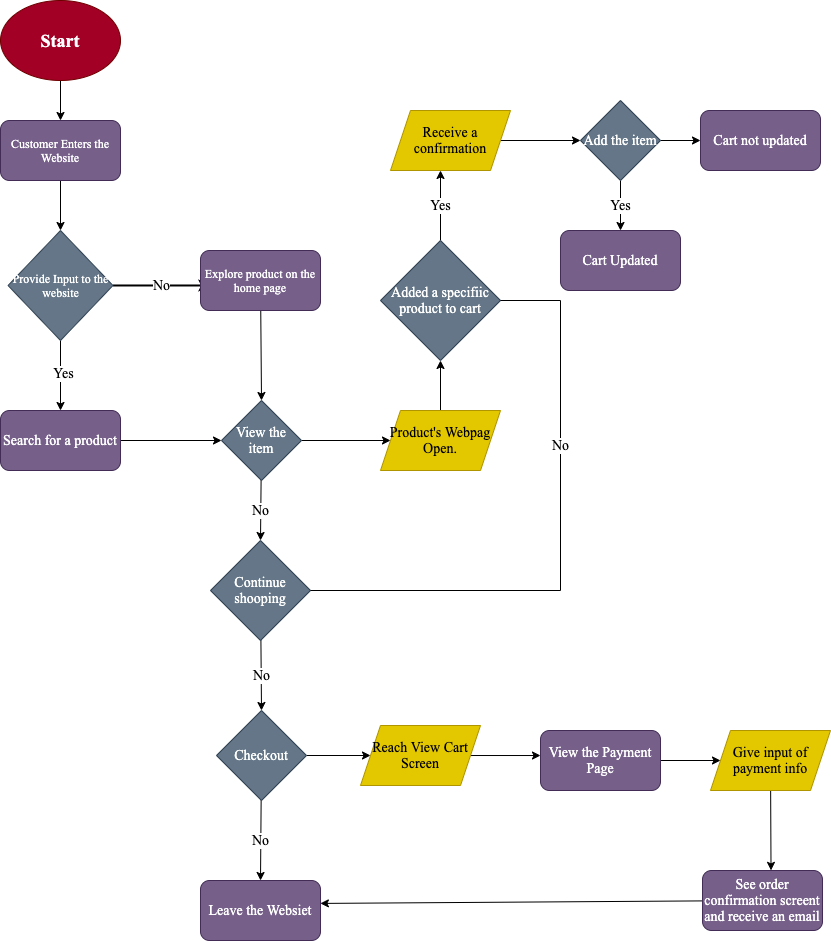

The diagram above was exported from draw.io. Its source (the exported page's mxGraphModel, read from the mxfile embedded in the PNG):
<mxGraphModel dx="1070" dy="1133" grid="1" gridSize="10" guides="1" tooltips="1" connect="1" arrows="1" fold="1" page="1" pageScale="1" pageWidth="850" pageHeight="1100" math="0" shadow="0">
  <root>
    <mxCell id="0" />
    <mxCell id="1" parent="0" />
    <mxCell id="5" style="edgeStyle=none;html=1;entryX=0.5;entryY=0;entryDx=0;entryDy=0;fontFamily=Times New Roman;" edge="1" parent="1" source="2" target="4">
      <mxGeometry relative="1" as="geometry" />
    </mxCell>
    <mxCell id="2" value="&lt;h2&gt;&lt;font face=&quot;Times New Roman&quot;&gt;Start&lt;/font&gt;&lt;/h2&gt;" style="ellipse;whiteSpace=wrap;html=1;fillColor=#a20025;fontColor=#ffffff;strokeColor=#6F0000;" vertex="1" parent="1">
      <mxGeometry x="10" width="120" height="80" as="geometry" />
    </mxCell>
    <mxCell id="7" style="edgeStyle=none;html=1;entryX=0.5;entryY=0;entryDx=0;entryDy=0;fontFamily=Times New Roman;" edge="1" parent="1" source="4" target="6">
      <mxGeometry relative="1" as="geometry" />
    </mxCell>
    <mxCell id="4" value="Customer Enters the Website" style="rounded=1;whiteSpace=wrap;html=1;fontFamily=Times New Roman;fillColor=#76608a;strokeColor=#432D57;fontColor=#ffffff;" vertex="1" parent="1">
      <mxGeometry x="10" y="120" width="120" height="60" as="geometry" />
    </mxCell>
    <mxCell id="10" value="&lt;font style=&quot;font-size: 14px&quot;&gt;No&lt;/font&gt;" style="edgeStyle=none;html=1;entryX=0.083;entryY=0.583;entryDx=0;entryDy=0;entryPerimeter=0;fontFamily=Times New Roman;strokeWidth=2;" edge="1" parent="1" source="6" target="8">
      <mxGeometry relative="1" as="geometry" />
    </mxCell>
    <mxCell id="12" style="edgeStyle=none;html=1;entryX=0.5;entryY=0;entryDx=0;entryDy=0;fontFamily=Times New Roman;fontSize=14;strokeWidth=1;" edge="1" parent="1" source="6" target="11">
      <mxGeometry relative="1" as="geometry" />
    </mxCell>
    <mxCell id="13" value="Yes" style="edgeLabel;html=1;align=center;verticalAlign=middle;resizable=0;points=[];fontSize=14;fontFamily=Times New Roman;" vertex="1" connectable="0" parent="12">
      <mxGeometry x="-0.0857" y="2" relative="1" as="geometry">
        <mxPoint as="offset" />
      </mxGeometry>
    </mxCell>
    <mxCell id="6" value="Provide Input to the website" style="rhombus;whiteSpace=wrap;html=1;fontFamily=Times New Roman;fillColor=#647687;fontColor=#ffffff;strokeColor=#314354;" vertex="1" parent="1">
      <mxGeometry x="17.5" y="230" width="105" height="110" as="geometry" />
    </mxCell>
    <mxCell id="38" style="edgeStyle=none;html=1;entryX=0.5;entryY=0;entryDx=0;entryDy=0;fontFamily=Times New Roman;fontSize=14;strokeWidth=1;" edge="1" parent="1" source="8" target="37">
      <mxGeometry relative="1" as="geometry" />
    </mxCell>
    <mxCell id="8" value="Explore product on the home page" style="rounded=1;whiteSpace=wrap;html=1;fontFamily=Times New Roman;fillColor=#76608a;fontColor=#ffffff;strokeColor=#432D57;" vertex="1" parent="1">
      <mxGeometry x="210" y="250" width="120" height="60" as="geometry" />
    </mxCell>
    <mxCell id="39" style="edgeStyle=none;html=1;entryX=0;entryY=0.5;entryDx=0;entryDy=0;fontFamily=Times New Roman;fontSize=14;strokeWidth=1;" edge="1" parent="1" source="11" target="37">
      <mxGeometry relative="1" as="geometry" />
    </mxCell>
    <mxCell id="11" value="Search for a product" style="rounded=1;whiteSpace=wrap;html=1;fontFamily=Times New Roman;fontSize=14;fillColor=#76608a;fontColor=#ffffff;strokeColor=#432D57;" vertex="1" parent="1">
      <mxGeometry x="10" y="410" width="120" height="60" as="geometry" />
    </mxCell>
    <mxCell id="44" value="Yes&lt;br&gt;" style="edgeStyle=none;html=1;entryX=0.5;entryY=1;entryDx=0;entryDy=0;fontFamily=Times New Roman;fontSize=14;strokeWidth=1;" edge="1" parent="1" source="17">
      <mxGeometry relative="1" as="geometry">
        <mxPoint x="450" y="170" as="targetPoint" />
      </mxGeometry>
    </mxCell>
    <mxCell id="17" value="Added a specifiic product to cart" style="rhombus;whiteSpace=wrap;html=1;fontFamily=Times New Roman;fontSize=14;fillColor=#647687;fontColor=#ffffff;strokeColor=#314354;" vertex="1" parent="1">
      <mxGeometry x="390" y="240" width="120" height="120" as="geometry" />
    </mxCell>
    <mxCell id="25" value="No" style="edgeStyle=none;html=1;entryX=0.5;entryY=0;entryDx=0;entryDy=0;fontFamily=Times New Roman;fontSize=14;strokeWidth=1;" edge="1" parent="1" source="20" target="24">
      <mxGeometry relative="1" as="geometry" />
    </mxCell>
    <mxCell id="20" value="Continue shooping" style="rhombus;whiteSpace=wrap;html=1;fontFamily=Times New Roman;fontSize=14;fillColor=#647687;fontColor=#ffffff;strokeColor=#314354;" vertex="1" parent="1">
      <mxGeometry x="220" y="540" width="100" height="100" as="geometry" />
    </mxCell>
    <mxCell id="59" style="edgeStyle=none;html=1;entryX=0;entryY=0.5;entryDx=0;entryDy=0;fontFamily=Times New Roman;fontSize=14;strokeWidth=1;" edge="1" parent="1" source="24" target="58">
      <mxGeometry relative="1" as="geometry" />
    </mxCell>
    <mxCell id="60" value="No" style="edgeStyle=none;html=1;entryX=0.5;entryY=0;entryDx=0;entryDy=0;fontFamily=Times New Roman;fontSize=14;strokeWidth=1;" edge="1" parent="1" source="24" target="26">
      <mxGeometry relative="1" as="geometry" />
    </mxCell>
    <mxCell id="24" value="Checkout" style="rhombus;whiteSpace=wrap;html=1;fontFamily=Times New Roman;fontSize=14;fillColor=#647687;fontColor=#ffffff;strokeColor=#314354;" vertex="1" parent="1">
      <mxGeometry x="226" y="710" width="90" height="90" as="geometry" />
    </mxCell>
    <mxCell id="26" value="Leave the Websiet" style="rounded=1;whiteSpace=wrap;html=1;fontFamily=Times New Roman;fontSize=14;fillColor=#76608a;fontColor=#ffffff;strokeColor=#432D57;" vertex="1" parent="1">
      <mxGeometry x="210" y="880" width="120" height="60" as="geometry" />
    </mxCell>
    <mxCell id="51" style="edgeStyle=none;html=1;fontFamily=Times New Roman;fontSize=14;strokeWidth=1;" edge="1" parent="1">
      <mxGeometry relative="1" as="geometry">
        <mxPoint x="510" y="140" as="sourcePoint" />
        <mxPoint x="590" y="140" as="targetPoint" />
      </mxGeometry>
    </mxCell>
    <mxCell id="41" style="edgeStyle=none;html=1;entryX=0;entryY=0.5;entryDx=0;entryDy=0;fontFamily=Times New Roman;fontSize=14;strokeWidth=1;" edge="1" parent="1" source="37" target="40">
      <mxGeometry relative="1" as="geometry" />
    </mxCell>
    <mxCell id="43" value="No" style="edgeStyle=none;html=1;entryX=0.5;entryY=0;entryDx=0;entryDy=0;fontFamily=Times New Roman;fontSize=14;strokeWidth=1;" edge="1" parent="1" source="37" target="20">
      <mxGeometry relative="1" as="geometry" />
    </mxCell>
    <mxCell id="37" value="View the item" style="rhombus;whiteSpace=wrap;html=1;fontFamily=Times New Roman;fontSize=14;fillColor=#647687;fontColor=#ffffff;strokeColor=#314354;" vertex="1" parent="1">
      <mxGeometry x="231" y="400" width="80" height="80" as="geometry" />
    </mxCell>
    <mxCell id="42" value="" style="edgeStyle=none;html=1;fontFamily=Times New Roman;fontSize=14;strokeWidth=1;" edge="1" parent="1" source="40" target="17">
      <mxGeometry relative="1" as="geometry" />
    </mxCell>
    <mxCell id="40" value="Product's Webpag Open." style="shape=parallelogram;perimeter=parallelogramPerimeter;whiteSpace=wrap;html=1;fixedSize=1;fontFamily=Times New Roman;fontSize=14;fillColor=#e3c800;fontColor=#000000;strokeColor=#B09500;" vertex="1" parent="1">
      <mxGeometry x="390" y="410" width="120" height="60" as="geometry" />
    </mxCell>
    <mxCell id="47" value="" style="endArrow=none;html=1;fontFamily=Times New Roman;fontSize=14;strokeWidth=1;" edge="1" parent="1">
      <mxGeometry width="50" height="50" relative="1" as="geometry">
        <mxPoint x="510" y="300" as="sourcePoint" />
        <mxPoint x="570" y="300" as="targetPoint" />
      </mxGeometry>
    </mxCell>
    <mxCell id="48" value="No" style="endArrow=none;html=1;fontFamily=Times New Roman;fontSize=14;strokeWidth=1;" edge="1" parent="1">
      <mxGeometry width="50" height="50" relative="1" as="geometry">
        <mxPoint x="570" y="590" as="sourcePoint" />
        <mxPoint x="570" y="300" as="targetPoint" />
      </mxGeometry>
    </mxCell>
    <mxCell id="49" value="" style="endArrow=none;html=1;fontFamily=Times New Roman;fontSize=14;strokeWidth=1;" edge="1" parent="1">
      <mxGeometry width="50" height="50" relative="1" as="geometry">
        <mxPoint x="320" y="590" as="sourcePoint" />
        <mxPoint x="570" y="590" as="targetPoint" />
      </mxGeometry>
    </mxCell>
    <mxCell id="52" value="Receive a confirmation" style="shape=parallelogram;perimeter=parallelogramPerimeter;whiteSpace=wrap;html=1;fixedSize=1;fontFamily=Times New Roman;fontSize=14;fillColor=#e3c800;fontColor=#000000;strokeColor=#B09500;" vertex="1" parent="1">
      <mxGeometry x="400" y="110" width="120" height="60" as="geometry" />
    </mxCell>
    <mxCell id="55" value="Yes" style="edgeStyle=none;html=1;entryX=0.5;entryY=0;entryDx=0;entryDy=0;fontFamily=Times New Roman;fontSize=14;strokeWidth=1;" edge="1" parent="1" source="53" target="54">
      <mxGeometry relative="1" as="geometry" />
    </mxCell>
    <mxCell id="57" style="edgeStyle=none;html=1;entryX=0;entryY=0.5;entryDx=0;entryDy=0;fontFamily=Times New Roman;fontSize=14;strokeWidth=1;" edge="1" parent="1" source="53" target="56">
      <mxGeometry relative="1" as="geometry" />
    </mxCell>
    <mxCell id="53" value="Add the item" style="rhombus;whiteSpace=wrap;html=1;fontFamily=Times New Roman;fontSize=14;fillColor=#647687;fontColor=#ffffff;strokeColor=#314354;" vertex="1" parent="1">
      <mxGeometry x="590" y="100" width="80" height="80" as="geometry" />
    </mxCell>
    <mxCell id="54" value="Cart Updated" style="rounded=1;whiteSpace=wrap;html=1;fontFamily=Times New Roman;fontSize=14;fillColor=#76608a;fontColor=#ffffff;strokeColor=#432D57;" vertex="1" parent="1">
      <mxGeometry x="570" y="230" width="120" height="60" as="geometry" />
    </mxCell>
    <mxCell id="56" value="Cart not updated" style="rounded=1;whiteSpace=wrap;html=1;fontFamily=Times New Roman;fontSize=14;fillColor=#76608a;fontColor=#ffffff;strokeColor=#432D57;" vertex="1" parent="1">
      <mxGeometry x="710" y="110" width="120" height="60" as="geometry" />
    </mxCell>
    <mxCell id="62" style="edgeStyle=none;html=1;entryX=0;entryY=0.417;entryDx=0;entryDy=0;entryPerimeter=0;fontFamily=Times New Roman;fontSize=14;strokeWidth=1;" edge="1" parent="1" source="58" target="61">
      <mxGeometry relative="1" as="geometry" />
    </mxCell>
    <mxCell id="58" value="Reach View Cart Screen" style="shape=parallelogram;perimeter=parallelogramPerimeter;whiteSpace=wrap;html=1;fixedSize=1;fontFamily=Times New Roman;fontSize=14;fillColor=#e3c800;fontColor=#000000;strokeColor=#B09500;" vertex="1" parent="1">
      <mxGeometry x="370" y="725" width="120" height="60" as="geometry" />
    </mxCell>
    <mxCell id="64" style="edgeStyle=none;html=1;entryX=0;entryY=0.5;entryDx=0;entryDy=0;fontFamily=Times New Roman;fontSize=14;strokeWidth=1;" edge="1" parent="1" source="61" target="63">
      <mxGeometry relative="1" as="geometry" />
    </mxCell>
    <mxCell id="61" value="View the Payment Page" style="rounded=1;whiteSpace=wrap;html=1;fontFamily=Times New Roman;fontSize=14;fillColor=#76608a;fontColor=#ffffff;strokeColor=#432D57;" vertex="1" parent="1">
      <mxGeometry x="550" y="730" width="120" height="60" as="geometry" />
    </mxCell>
    <mxCell id="66" style="edgeStyle=none;html=1;entryX=0.571;entryY=-0.002;entryDx=0;entryDy=0;entryPerimeter=0;fontFamily=Times New Roman;fontSize=14;strokeWidth=1;" edge="1" parent="1" source="63" target="65">
      <mxGeometry relative="1" as="geometry" />
    </mxCell>
    <mxCell id="63" value="Give input of payment info" style="shape=parallelogram;perimeter=parallelogramPerimeter;whiteSpace=wrap;html=1;fixedSize=1;fontFamily=Times New Roman;fontSize=14;fillColor=#e3c800;fontColor=#000000;strokeColor=#B09500;" vertex="1" parent="1">
      <mxGeometry x="720" y="730" width="120" height="60" as="geometry" />
    </mxCell>
    <mxCell id="67" style="edgeStyle=none;html=1;entryX=0.999;entryY=0.382;entryDx=0;entryDy=0;entryPerimeter=0;fontFamily=Times New Roman;fontSize=14;strokeWidth=1;" edge="1" parent="1" source="65" target="26">
      <mxGeometry relative="1" as="geometry" />
    </mxCell>
    <mxCell id="65" value="See order confirmation screent and receive an email" style="rounded=1;whiteSpace=wrap;html=1;fontFamily=Times New Roman;fontSize=14;fillColor=#76608a;fontColor=#ffffff;strokeColor=#432D57;" vertex="1" parent="1">
      <mxGeometry x="712" y="870" width="120" height="60" as="geometry" />
    </mxCell>
  </root>
</mxGraphModel>